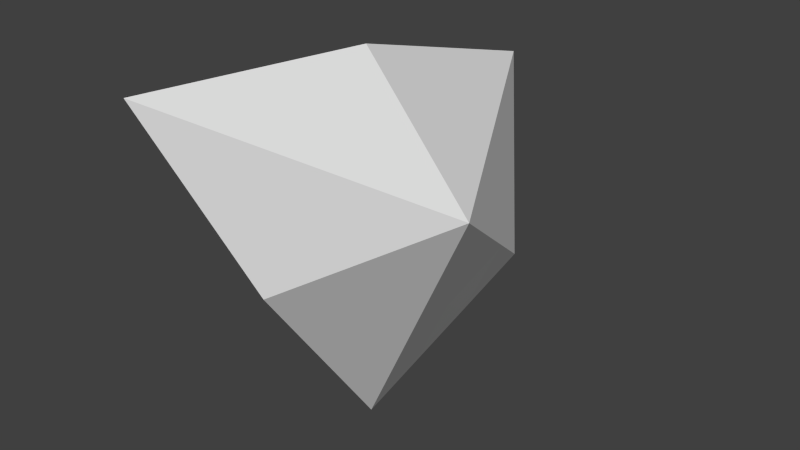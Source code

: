 # Source: m_03_b.blend  (saved by Blender 2.76.0; exported with 4.5.12 LTS)
import bpy
from mathutils import Matrix  # noqa: F401  (used for matrix-valued properties, if any)

bpy.ops.wm.read_factory_settings(use_empty=True)
scene = bpy.context.scene
scene.name = 'Scene'

# ---- collections
col_collection_1 = bpy.data.collections.new('Collection 1'); scene.collection.children.link(col_collection_1)

# ---- world
world_world = bpy.data.worlds.new('World'); scene.world = world_world
world_world.color = (0.05088, 0.05088, 0.05088)
world_world.use_sun_shadow = False
world_world.sun_shadow_jitter_overblur = 0.0
world_world.cycles.sampling_method = 'MANUAL'
world_world.cycles.sample_map_resolution = 256

# ---- meshes
me_solid = bpy.data.meshes.new('Solid')
me_solid.from_pydata([(-1.903e-14, 0.0, 2.489), (3.492e-07, -1.87, -0.1551), (1.619, 0.935, -0.1551), (-1.619, 0.935, -0.1551), (2.699, -1.558, 1.608), (-5.821e-07, 3.117, 1.608), (-2.699, -1.558, 1.608), (2.14e-14, 0.0, -2.8), (-1.979, 0.1039, 0.4326), (-2.339, -0.7272, 1.02), (-1.08, 1.662, 0.4326), (-0.5398, 2.389, 1.02), (1.979, 0.1039, 0.4326), (2.339, -0.7272, 1.02), (-1.94e-07, 1.039, 2.196), (-3.88e-07, 2.078, 1.902), (1.08, 1.662, 0.4326), (0.5398, 2.389, 1.02), (1.08, 0.6233, -1.037), (0.5398, 0.3117, -1.918), (0.8997, -0.5194, 2.196), (1.799, -1.039, 1.902), (-1.08, 0.6233, -1.037), (-0.5398, 0.3117, -1.918), (1.799, -1.039, 0.1388), (0.8997, -0.5194, -1.33), (-3.88e-07, 2.078, 0.1388), (-1.94e-07, 1.039, -1.33), (-0.8997, 1.558, 1.608), (-1.799, -3.361e-07, 1.608), (0.8997, -1.766, 0.4326), (1.799, -1.662, 1.02), (0.8997, -1.558, 1.608), (-0.8997, -1.558, 1.608), (1.799, 3.361e-07, 1.608), (0.8997, 1.558, 1.608), (2.328e-07, -1.247, -1.037), (1.164e-07, -0.6233, -1.918), (-0.8997, -1.766, 0.4326), (-1.799, -1.662, 1.02), (-1.799, -1.039, 0.1388), (-0.8997, -0.5194, -1.33), (-0.8997, -0.5194, 2.196), (-1.799, -1.039, 1.902), (-1.439, 0.8311, 1.02), (-1.439, -0.2078, -0.4489), (-0.5398, 1.35, -0.4489), (1.439, 0.8311, 1.02), (0.5398, 1.35, -0.4489), (1.439, -0.2078, -0.4489), (0.8997, -1.143, -0.4489), (-0.8997, -1.143, -0.4489), (3.104e-07, -1.662, 1.02), (1.94e-07, -1.039, 1.902), (-0.8997, 0.5194, 1.902), (0.8997, 0.5194, 1.902)], [], [(0, 20, 14), (0, 14, 42), (0, 42, 20), (1, 30, 38), (1, 38, 36), (1, 36, 30), (2, 12, 18), (2, 18, 16), (2, 16, 12), (3, 10, 22), (3, 22, 8), (3, 8, 10), (11, 28, 5), (10, 44, 11), (11, 44, 28), (44, 29, 28), (10, 8, 44), (8, 9, 44), (44, 9, 29), (9, 6, 29), (9, 40, 6), (8, 45, 9), (9, 45, 40), (45, 41, 40), (8, 22, 45), (22, 23, 45), (45, 23, 41), (23, 7, 41), (23, 27, 7), (22, 46, 23), (23, 46, 27), (46, 26, 27), (22, 10, 46), (10, 11, 46), (46, 11, 26), (11, 5, 26), (13, 34, 4), (12, 47, 13), (13, 47, 34), (47, 35, 34), (12, 16, 47), (16, 17, 47), (47, 17, 35), (17, 5, 35), (17, 26, 5), (16, 48, 17), (17, 48, 26), (48, 27, 26), (16, 18, 48), (18, 19, 48), (48, 19, 27), (19, 7, 27), (19, 25, 7), (18, 49, 19), (19, 49, 25), (49, 24, 25), (18, 12, 49), (12, 13, 49), (49, 13, 24), (13, 4, 24), (31, 24, 4), (30, 50, 31), (31, 50, 24), (50, 25, 24), (30, 36, 50), (36, 37, 50), (50, 37, 25), (37, 7, 25), (37, 41, 7), (36, 51, 37), (37, 51, 41), (51, 40, 41), (36, 38, 51), (38, 39, 51), (51, 39, 40), (39, 6, 40), (39, 33, 6), (38, 52, 39), (39, 52, 33), (52, 32, 33), (38, 30, 52), (30, 31, 52), (52, 31, 32), (31, 4, 32), (21, 32, 4), (20, 53, 21), (21, 53, 32), (53, 33, 32), (20, 42, 53), (42, 43, 53), (53, 43, 33), (43, 6, 33), (43, 29, 6), (42, 54, 43), (43, 54, 29), (54, 28, 29), (42, 14, 54), (14, 15, 54), (54, 15, 28), (15, 5, 28), (15, 35, 5), (14, 55, 15), (15, 55, 35), (55, 34, 35), (14, 20, 55), (20, 21, 55), (55, 21, 34), (21, 4, 34)])
me_solid.use_remesh_preserve_volume = False
me_solid.use_remesh_preserve_attributes = False
me_solid.use_mirror_vertex_groups = False
me_solid.update()

# ---- objects
ob_solid = bpy.data.objects.new('Solid', me_solid)

# ---- transforms, parenting, visibility, modifiers, constraints
ob_solid.location = (0.0, 0.0, 0.0)
ob_solid.lineart.crease_threshold = 0.0

# ---- collection membership
col_collection_1.objects.link(ob_solid)

# ---- scene / render settings (as saved in the file)
scene.frame_start = 1; scene.frame_end = 250; scene.frame_set(1)
scene.render.engine = 'BLENDER_EEVEE_NEXT'
scene.render.resolution_percentage = 50
scene.render.dither_intensity = 0.0
scene.cycles.use_denoising = False
scene.cycles.samples = 10
scene.cycles.sampling_pattern = 'TABULATED_SOBOL'
scene.cycles.light_sampling_threshold = 0.0
scene.cycles.use_adaptive_sampling = False
scene.cycles.use_light_tree = False
scene.cycles.blur_glossy = 0.0
scene.cycles.pixel_filter_type = 'GAUSSIAN'
scene.cycles.sample_clamp_indirect = 0.0
scene.view_settings.view_transform = 'Standard'
bpy.context.view_layer.update()

# ---- added for rendering (the .blend has no active camera and no usable light): camera, sun
cam_auto = bpy.data.cameras.new('AutoCamera')
cam_auto.lens = 50.0
cam_auto.sensor_width = 36.0
cam_auto.clip_end = 1000.0
ob_auto_camera = bpy.data.objects.new('AutoCamera', cam_auto)
scene.collection.objects.link(ob_auto_camera)
ob_auto_camera.location = (8.37698, -9.42908, 6.54653)
ob_auto_camera.rotation_euler = (1.09748, -7.21219e-08, 0.694738)
scene.camera = ob_auto_camera
light_auto_sun = bpy.data.lights.new('AutoSun', 'SUN')
light_auto_sun.energy = 3.0
light_auto_sun.angle = 0.0523599
ob_auto_sun = bpy.data.objects.new('AutoSun', light_auto_sun)
scene.collection.objects.link(ob_auto_sun)
ob_auto_sun.rotation_euler = (0.872665, 0.174533, 0.523599)
bpy.context.view_layer.update()
